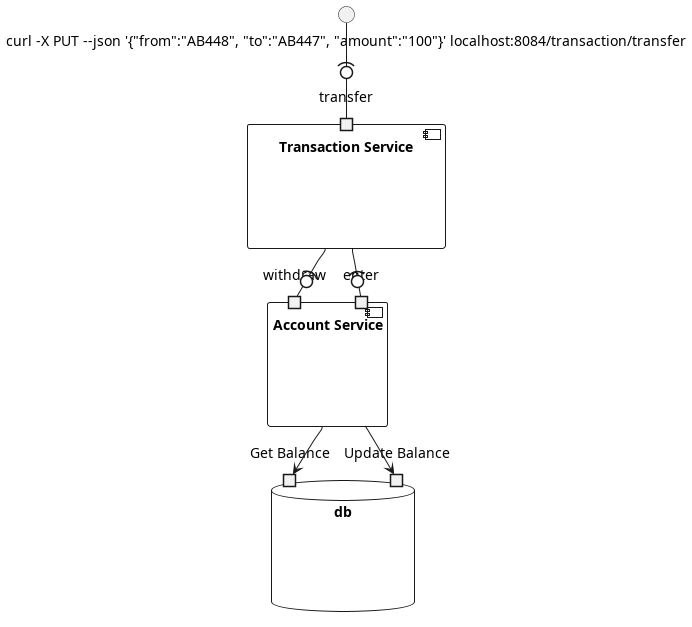

The diagram above was rendered by PlantUML. Its source (embedded in the PNG):
@startuml
interface "curl -X PUT --json '{"from":"AB448", "to":"AB447", "amount":"100"}' localhost:8084/transaction/transfer" as curl

component "Transaction Service" as tsvc{
  port "transfer" as tp
}


Component "Account Service" as asvc {
  port "withdraw" as wp
  port "enter" as ep
}

Database db {
  port "Get Balance" as getBalance
  port "Update Balance" as updateBalance
}


curl -(0- tp
tsvc -(0- wp
tsvc -(0- ep
asvc --> getBalance
asvc --> updateBalance
@enduml